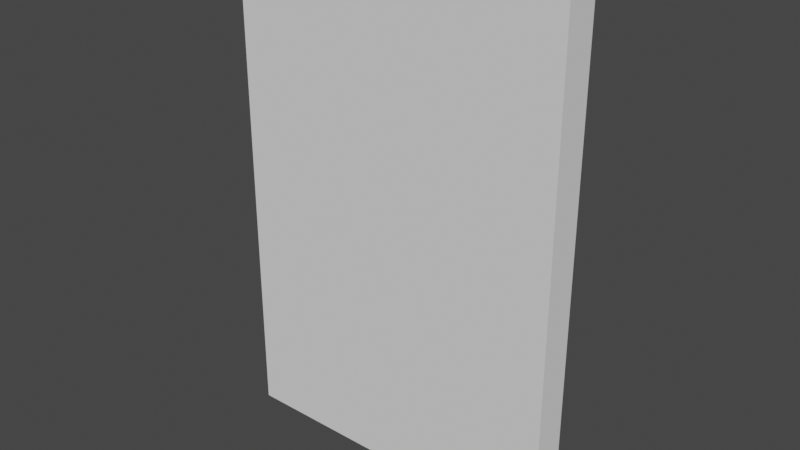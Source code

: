 # Source: door.blend  (saved by Blender 3.6.13; exported with 4.5.12 LTS)
import bpy
from mathutils import Matrix  # noqa: F401  (used for matrix-valued properties, if any)

bpy.ops.wm.read_factory_settings(use_empty=True)
scene = bpy.context.scene
scene.name = 'Scene'

# ---- collections
col_collection = bpy.data.collections.new('Collection'); scene.collection.children.link(col_collection)

# ---- world
world_world = bpy.data.worlds.new('World'); scene.world = world_world
world_world.use_nodes = True; world_world.node_tree.nodes.clear()
_N = world_world.node_tree.nodes; _L = world_world.node_tree.links
n0 = _N.new('ShaderNodeOutputWorld'); n0.name = 'World Output'; n0.location = (300, 300)
n1 = _N.new('ShaderNodeBackground'); n1.name = 'Background'; n1.location = (10, 300)
n1.inputs[0].default_value = (0.05088, 0.05088, 0.05088, 1.0)
_L.new(n1.outputs[0], n0.inputs[0])
n0.is_active_output = True
world_world.color = (0.05088, 0.05088, 0.05088)
world_world.use_sun_shadow = False
world_world.sun_shadow_jitter_overblur = 0.0

# ---- meshes
me_cube_001 = bpy.data.meshes.new('Cube.001')
me_cube_001.from_pydata([(-2.0, -0.2, -3.0), (-2.0, -0.2, 3.0), (-2.0, 0.2, -3.0), (-2.0, 0.2, 3.0), (0.0, 0.2, -3.0), (0.0, 0.2, 3.0), (0.0, -0.2, -3.0), (0.0, -0.2, 3.0), (-2.0, -0.2, -1.5), (-2.0, -0.2, 0.0), (-2.0, -0.2, 1.5), (-2.0, 0.2, 1.5), (-2.0, 0.2, 0.0), (-2.0, 0.2, -1.5), (-0.101, -0.2, 1.414), (0.2174, -0.2, -0.1602), (-0.1735, -0.2, -1.653), (-0.101, 0.2, 1.414), (0.2174, 0.2, -0.1602), (-0.1735, 0.2, -1.653)], [], [(10, 1, 3, 11), (14, 7, 1, 10), (5, 3, 1, 7), (2, 4, 6, 0), (11, 3, 5, 17), (2, 13, 19, 4), (13, 12, 18, 19), (12, 11, 17, 18), (6, 16, 8, 0), (16, 15, 9, 8), (15, 14, 10, 9), (0, 8, 13, 2), (8, 9, 12, 13), (9, 10, 11, 12), (5, 7, 14, 17), (15, 18, 17, 14), (16, 19, 18, 15), (4, 19, 16, 6)])
_uv = me_cube_001.uv_layers.new(name='UVMap')
_uv.uv.foreach_set('vector', [0.5625, 0.0, 0.625, 0.0, 0.625, 0.25, 0.5625, 0.25, 0.5625, 0.875, 0.625, 0.875, 0.625, 1.0, 0.5625, 1.0, 0.75, 0.5, 0.875, 0.5, 0.875, 0.75, 0.75, 0.75, 0.125, 0.5, 0.25, 0.5, 0.25, 0.75, 0.125, 0.75, 0.5625, 0.25, 0.625, 0.25, 0.625, 0.375, 0.5625, 0.375, 0.375, 0.25, 0.4375, 0.25, 0.4375, 0.375, 0.375, 0.375, 0.4375, 0.25, 0.5, 0.25, 0.5, 0.375, 0.4375, 0.375, 0.5, 0.25, 0.5625, 0.25, 0.5625, 0.375, 0.5, 0.375, 0.375, 0.875, 0.4375, 0.875, 0.4375, 1.0, 0.375, 1.0, 0.4375, 0.875, 0.5, 0.875, 0.5, 1.0, 0.4375, 1.0, 0.5, 0.875, 0.5625, 0.875, 0.5625, 1.0, 0.5, 1.0, 0.375, 0.0, 0.4375, 0.0, 0.4375, 0.25, 0.375, 0.25, 0.4375, 0.0, 0.5, 0.0, 0.5, 0.25, 0.4375, 0.25, 0.5, 0.0, 0.5625, 0.0, 0.5625, 0.25, 0.5, 0.25, 0.625, 0.375, 0.625, 0.875, 0.5625, 0.875, 0.5625, 0.375, 0.5, 0.875, 0.5, 0.375, 0.5625, 0.375, 0.5625, 0.875, 0.4375, 0.875, 0.4375, 0.375, 0.5, 0.375, 0.5, 0.875, 0.375, 0.375, 0.4375, 0.375, 0.4375, 0.875, 0.375, 0.875])
me_cube_001.update()
me_cube_002 = bpy.data.meshes.new('Cube.002')
me_cube_002.from_pydata([(2.0, -0.2, -3.0), (2.0, -0.2, 3.0), (2.0, 0.2, -3.0), (2.0, 0.2, 3.0), (0.0, 0.2, -3.0), (0.0, 0.2, 3.0), (0.0, -0.2, -3.0), (0.0, -0.2, 3.0), (2.0, 0.2, 1.5), (2.0, 0.2, 0.0), (2.0, 0.2, -1.5), (2.0, -0.2, 1.5), (2.0, -0.2, 0.0), (2.0, -0.2, -1.5), (-0.101, -0.2, 1.414), (0.2174, -0.2, -0.1602), (-0.1735, -0.2, -1.653), (-0.101, 0.2, 1.414), (0.2174, 0.2, -0.1602), (-0.1735, 0.2, -1.653)], [], [(17, 5, 3, 8), (8, 3, 1, 11), (4, 2, 0, 6), (3, 5, 7, 1), (11, 1, 7, 14), (0, 13, 16, 6), (13, 12, 15, 16), (12, 11, 14, 15), (2, 10, 13, 0), (10, 9, 12, 13), (9, 8, 11, 12), (4, 19, 10, 2), (19, 18, 9, 10), (18, 17, 8, 9), (5, 17, 14, 7), (15, 14, 17, 18), (16, 15, 18, 19), (4, 6, 16, 19)])
_uv = me_cube_002.uv_layers.new(name='UVMap')
_uv.uv.foreach_set('vector', [0.5625, 0.375, 0.625, 0.375, 0.625, 0.5, 0.5625, 0.5, 0.5625, 0.5, 0.625, 0.5, 0.625, 0.75, 0.5625, 0.75, 0.25, 0.5, 0.375, 0.5, 0.375, 0.75, 0.25, 0.75, 0.625, 0.5, 0.75, 0.5, 0.75, 0.75, 0.625, 0.75, 0.5625, 0.75, 0.625, 0.75, 0.625, 0.875, 0.5625, 0.875, 0.375, 0.75, 0.4375, 0.75, 0.4375, 0.875, 0.375, 0.875, 0.4375, 0.75, 0.5, 0.75, 0.5, 0.875, 0.4375, 0.875, 0.5, 0.75, 0.5625, 0.75, 0.5625, 0.875, 0.5, 0.875, 0.375, 0.5, 0.4375, 0.5, 0.4375, 0.75, 0.375, 0.75, 0.4375, 0.5, 0.5, 0.5, 0.5, 0.75, 0.4375, 0.75, 0.5, 0.5, 0.5625, 0.5, 0.5625, 0.75, 0.5, 0.75, 0.375, 0.375, 0.4375, 0.375, 0.4375, 0.5, 0.375, 0.5, 0.4375, 0.375, 0.5, 0.375, 0.5, 0.5, 0.4375, 0.5, 0.5, 0.375, 0.5625, 0.375, 0.5625, 0.5, 0.5, 0.5, 0.625, 0.375, 0.5625, 0.375, 0.5625, 0.875, 0.625, 0.875, 0.5, 0.875, 0.5625, 0.875, 0.5625, 0.375, 0.5, 0.375, 0.4375, 0.875, 0.5, 0.875, 0.5, 0.375, 0.4375, 0.375, 0.375, 0.375, 0.375, 0.875, 0.4375, 0.875, 0.4375, 0.375])
me_cube_002.update()

# ---- objects
ob_leftdoor = bpy.data.objects.new('LeftDoor', me_cube_001)
ob_rightdoor = bpy.data.objects.new('RightDoor', me_cube_002)

# ---- transforms, parenting, visibility, modifiers, constraints
ob_leftdoor.location = (0.0, 0.0, 0.0)
ob_rightdoor.location = (0.0, 0.0, 0.0)

# ---- collection membership
col_collection.objects.link(ob_leftdoor)
col_collection.objects.link(ob_rightdoor)

# ---- scene / render settings (as saved in the file)
scene.frame_start = 1; scene.frame_end = 250; scene.frame_set(1)
scene.render.engine = 'BLENDER_EEVEE_NEXT'
scene.cycles.sampling_pattern = 'TABULATED_SOBOL'
scene.view_settings.view_transform = 'Filmic'
bpy.context.view_layer.update()

# ---- added for rendering (the .blend has no active camera and no usable light): camera, sun
cam_auto = bpy.data.cameras.new('AutoCamera')
cam_auto.lens = 50.0
cam_auto.sensor_width = 36.0
cam_auto.clip_end = 1000.0
ob_auto_camera = bpy.data.objects.new('AutoCamera', cam_auto)
scene.collection.objects.link(ob_auto_camera)
ob_auto_camera.location = (6.68215, -8.01858, 5.34572)
ob_auto_camera.rotation_euler = (1.09748, -7.21219e-08, 0.694738)
scene.camera = ob_auto_camera
light_auto_sun = bpy.data.lights.new('AutoSun', 'SUN')
light_auto_sun.energy = 3.0
light_auto_sun.angle = 0.0523599
ob_auto_sun = bpy.data.objects.new('AutoSun', light_auto_sun)
scene.collection.objects.link(ob_auto_sun)
ob_auto_sun.rotation_euler = (0.872665, 0.174533, 0.523599)
bpy.context.view_layer.update()
